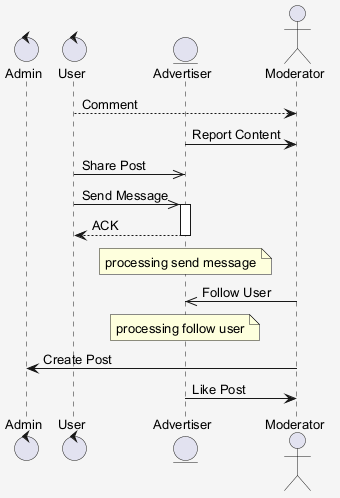

The diagram above was rendered by PlantUML. Its source (embedded in the PNG):
@startuml
skinparam shadowing false
skinparam backgroundColor #F5F5F5
skinparam defaultFontSize 13
control "Admin" as A
control "User" as U
entity "Advertiser" as A2
actor "Moderator" as M
U --> M : Comment
A2 -> M : Report Content
U ->> A2 : Share Post
U ->> A2 : Send Message
activate A2
A2 --> U : ACK
deactivate A2
note over A2 : processing send message
M ->> A2 : Follow User
note over A2 : processing follow user
M -> A : Create Post
A2 -> M : Like Post
@enduml